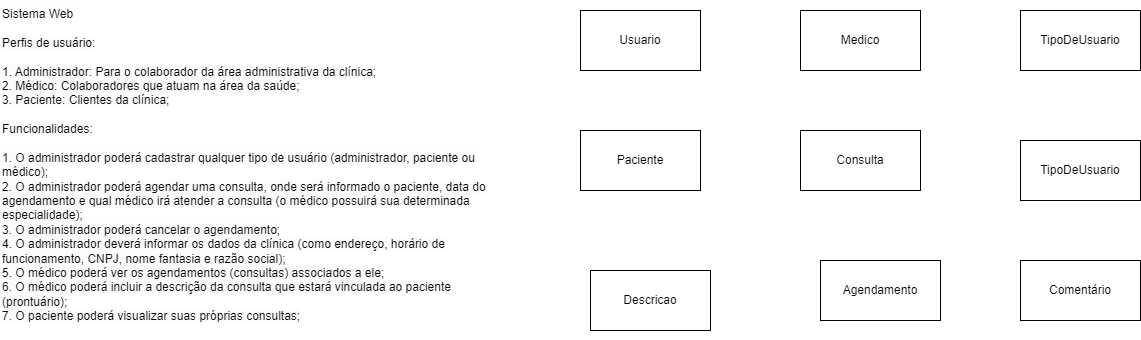

The diagram above was exported from draw.io. Its source (the exported page's mxGraphModel, read from the mxfile embedded in the PNG):
<mxGraphModel dx="2501" dy="761" grid="1" gridSize="10" guides="1" tooltips="1" connect="1" arrows="1" fold="1" page="1" pageScale="1" pageWidth="827" pageHeight="1169" math="0" shadow="0">
  <root>
    <mxCell id="0" />
    <mxCell id="1" parent="0" />
    <mxCell id="U1ye9L26KNHbv4chpI1P-1" value="&lt;span style=&quot;color: rgb(0, 0, 0); font-family: Helvetica; font-size: 12px; font-style: normal; font-variant-ligatures: normal; font-variant-caps: normal; font-weight: 400; letter-spacing: normal; orphans: 2; text-align: left; text-indent: 0px; text-transform: none; widows: 2; word-spacing: 0px; -webkit-text-stroke-width: 0px; background-color: rgb(251, 251, 251); text-decoration-thickness: initial; text-decoration-style: initial; text-decoration-color: initial; float: none; display: inline !important;&quot;&gt;Sistema Web&lt;/span&gt;&lt;br style=&quot;border-color: var(--border-color); padding: 0px; margin: 0px; color: rgb(0, 0, 0); font-family: Helvetica; font-size: 12px; font-style: normal; font-variant-ligatures: normal; font-variant-caps: normal; font-weight: 400; letter-spacing: normal; orphans: 2; text-align: left; text-indent: 0px; text-transform: none; widows: 2; word-spacing: 0px; -webkit-text-stroke-width: 0px; background-color: rgb(251, 251, 251); text-decoration-thickness: initial; text-decoration-style: initial; text-decoration-color: initial;&quot;&gt;&lt;br style=&quot;border-color: var(--border-color); padding: 0px; margin: 0px; color: rgb(0, 0, 0); font-family: Helvetica; font-size: 12px; font-style: normal; font-variant-ligatures: normal; font-variant-caps: normal; font-weight: 400; letter-spacing: normal; orphans: 2; text-align: left; text-indent: 0px; text-transform: none; widows: 2; word-spacing: 0px; -webkit-text-stroke-width: 0px; background-color: rgb(251, 251, 251); text-decoration-thickness: initial; text-decoration-style: initial; text-decoration-color: initial;&quot;&gt;&lt;span style=&quot;color: rgb(0, 0, 0); font-family: Helvetica; font-size: 12px; font-style: normal; font-variant-ligatures: normal; font-variant-caps: normal; font-weight: 400; letter-spacing: normal; orphans: 2; text-align: left; text-indent: 0px; text-transform: none; widows: 2; word-spacing: 0px; -webkit-text-stroke-width: 0px; background-color: rgb(251, 251, 251); text-decoration-thickness: initial; text-decoration-style: initial; text-decoration-color: initial; float: none; display: inline !important;&quot;&gt;Perfis de usuário:&lt;/span&gt;&lt;br style=&quot;border-color: var(--border-color); padding: 0px; margin: 0px; color: rgb(0, 0, 0); font-family: Helvetica; font-size: 12px; font-style: normal; font-variant-ligatures: normal; font-variant-caps: normal; font-weight: 400; letter-spacing: normal; orphans: 2; text-align: left; text-indent: 0px; text-transform: none; widows: 2; word-spacing: 0px; -webkit-text-stroke-width: 0px; background-color: rgb(251, 251, 251); text-decoration-thickness: initial; text-decoration-style: initial; text-decoration-color: initial;&quot;&gt;&lt;br style=&quot;border-color: var(--border-color); padding: 0px; margin: 0px; color: rgb(0, 0, 0); font-family: Helvetica; font-size: 12px; font-style: normal; font-variant-ligatures: normal; font-variant-caps: normal; font-weight: 400; letter-spacing: normal; orphans: 2; text-align: left; text-indent: 0px; text-transform: none; widows: 2; word-spacing: 0px; -webkit-text-stroke-width: 0px; background-color: rgb(251, 251, 251); text-decoration-thickness: initial; text-decoration-style: initial; text-decoration-color: initial;&quot;&gt;&lt;span style=&quot;color: rgb(0, 0, 0); font-family: Helvetica; font-size: 12px; font-style: normal; font-variant-ligatures: normal; font-variant-caps: normal; font-weight: 400; letter-spacing: normal; orphans: 2; text-align: left; text-indent: 0px; text-transform: none; widows: 2; word-spacing: 0px; -webkit-text-stroke-width: 0px; background-color: rgb(251, 251, 251); text-decoration-thickness: initial; text-decoration-style: initial; text-decoration-color: initial; float: none; display: inline !important;&quot;&gt;1. Administrador: Para o colaborador da área administrativa da clínica;&lt;/span&gt;&lt;br style=&quot;border-color: var(--border-color); padding: 0px; margin: 0px; color: rgb(0, 0, 0); font-family: Helvetica; font-size: 12px; font-style: normal; font-variant-ligatures: normal; font-variant-caps: normal; font-weight: 400; letter-spacing: normal; orphans: 2; text-align: left; text-indent: 0px; text-transform: none; widows: 2; word-spacing: 0px; -webkit-text-stroke-width: 0px; background-color: rgb(251, 251, 251); text-decoration-thickness: initial; text-decoration-style: initial; text-decoration-color: initial;&quot;&gt;&lt;span style=&quot;color: rgb(0, 0, 0); font-family: Helvetica; font-size: 12px; font-style: normal; font-variant-ligatures: normal; font-variant-caps: normal; font-weight: 400; letter-spacing: normal; orphans: 2; text-align: left; text-indent: 0px; text-transform: none; widows: 2; word-spacing: 0px; -webkit-text-stroke-width: 0px; background-color: rgb(251, 251, 251); text-decoration-thickness: initial; text-decoration-style: initial; text-decoration-color: initial; float: none; display: inline !important;&quot;&gt;2. Médico: Colaboradores que atuam na área da saúde;&lt;/span&gt;&lt;br style=&quot;border-color: var(--border-color); padding: 0px; margin: 0px; color: rgb(0, 0, 0); font-family: Helvetica; font-size: 12px; font-style: normal; font-variant-ligatures: normal; font-variant-caps: normal; font-weight: 400; letter-spacing: normal; orphans: 2; text-align: left; text-indent: 0px; text-transform: none; widows: 2; word-spacing: 0px; -webkit-text-stroke-width: 0px; background-color: rgb(251, 251, 251); text-decoration-thickness: initial; text-decoration-style: initial; text-decoration-color: initial;&quot;&gt;&lt;span style=&quot;color: rgb(0, 0, 0); font-family: Helvetica; font-size: 12px; font-style: normal; font-variant-ligatures: normal; font-variant-caps: normal; font-weight: 400; letter-spacing: normal; orphans: 2; text-align: left; text-indent: 0px; text-transform: none; widows: 2; word-spacing: 0px; -webkit-text-stroke-width: 0px; background-color: rgb(251, 251, 251); text-decoration-thickness: initial; text-decoration-style: initial; text-decoration-color: initial; float: none; display: inline !important;&quot;&gt;3. Paciente: Clientes da clínica;&lt;/span&gt;&lt;br style=&quot;border-color: var(--border-color); padding: 0px; margin: 0px; color: rgb(0, 0, 0); font-family: Helvetica; font-size: 12px; font-style: normal; font-variant-ligatures: normal; font-variant-caps: normal; font-weight: 400; letter-spacing: normal; orphans: 2; text-align: left; text-indent: 0px; text-transform: none; widows: 2; word-spacing: 0px; -webkit-text-stroke-width: 0px; background-color: rgb(251, 251, 251); text-decoration-thickness: initial; text-decoration-style: initial; text-decoration-color: initial;&quot;&gt;&lt;br style=&quot;border-color: var(--border-color); padding: 0px; margin: 0px; color: rgb(0, 0, 0); font-family: Helvetica; font-size: 12px; font-style: normal; font-variant-ligatures: normal; font-variant-caps: normal; font-weight: 400; letter-spacing: normal; orphans: 2; text-align: left; text-indent: 0px; text-transform: none; widows: 2; word-spacing: 0px; -webkit-text-stroke-width: 0px; background-color: rgb(251, 251, 251); text-decoration-thickness: initial; text-decoration-style: initial; text-decoration-color: initial;&quot;&gt;&lt;span style=&quot;color: rgb(0, 0, 0); font-family: Helvetica; font-size: 12px; font-style: normal; font-variant-ligatures: normal; font-variant-caps: normal; font-weight: 400; letter-spacing: normal; orphans: 2; text-align: left; text-indent: 0px; text-transform: none; widows: 2; word-spacing: 0px; -webkit-text-stroke-width: 0px; background-color: rgb(251, 251, 251); text-decoration-thickness: initial; text-decoration-style: initial; text-decoration-color: initial; float: none; display: inline !important;&quot;&gt;Funcionalidades:&lt;/span&gt;&lt;br style=&quot;border-color: var(--border-color); padding: 0px; margin: 0px; color: rgb(0, 0, 0); font-family: Helvetica; font-size: 12px; font-style: normal; font-variant-ligatures: normal; font-variant-caps: normal; font-weight: 400; letter-spacing: normal; orphans: 2; text-align: left; text-indent: 0px; text-transform: none; widows: 2; word-spacing: 0px; -webkit-text-stroke-width: 0px; background-color: rgb(251, 251, 251); text-decoration-thickness: initial; text-decoration-style: initial; text-decoration-color: initial;&quot;&gt;&lt;br style=&quot;border-color: var(--border-color); padding: 0px; margin: 0px; color: rgb(0, 0, 0); font-family: Helvetica; font-size: 12px; font-style: normal; font-variant-ligatures: normal; font-variant-caps: normal; font-weight: 400; letter-spacing: normal; orphans: 2; text-align: left; text-indent: 0px; text-transform: none; widows: 2; word-spacing: 0px; -webkit-text-stroke-width: 0px; background-color: rgb(251, 251, 251); text-decoration-thickness: initial; text-decoration-style: initial; text-decoration-color: initial;&quot;&gt;&lt;span style=&quot;color: rgb(0, 0, 0); font-family: Helvetica; font-size: 12px; font-style: normal; font-variant-ligatures: normal; font-variant-caps: normal; font-weight: 400; letter-spacing: normal; orphans: 2; text-align: left; text-indent: 0px; text-transform: none; widows: 2; word-spacing: 0px; -webkit-text-stroke-width: 0px; background-color: rgb(251, 251, 251); text-decoration-thickness: initial; text-decoration-style: initial; text-decoration-color: initial; float: none; display: inline !important;&quot;&gt;1. O administrador poderá cadastrar qualquer tipo de usuário (administrador, paciente ou&lt;/span&gt;&lt;br style=&quot;border-color: var(--border-color); padding: 0px; margin: 0px; color: rgb(0, 0, 0); font-family: Helvetica; font-size: 12px; font-style: normal; font-variant-ligatures: normal; font-variant-caps: normal; font-weight: 400; letter-spacing: normal; orphans: 2; text-align: left; text-indent: 0px; text-transform: none; widows: 2; word-spacing: 0px; -webkit-text-stroke-width: 0px; background-color: rgb(251, 251, 251); text-decoration-thickness: initial; text-decoration-style: initial; text-decoration-color: initial;&quot;&gt;&lt;span style=&quot;color: rgb(0, 0, 0); font-family: Helvetica; font-size: 12px; font-style: normal; font-variant-ligatures: normal; font-variant-caps: normal; font-weight: 400; letter-spacing: normal; orphans: 2; text-align: left; text-indent: 0px; text-transform: none; widows: 2; word-spacing: 0px; -webkit-text-stroke-width: 0px; background-color: rgb(251, 251, 251); text-decoration-thickness: initial; text-decoration-style: initial; text-decoration-color: initial; float: none; display: inline !important;&quot;&gt;médico);&lt;/span&gt;&lt;br style=&quot;border-color: var(--border-color); padding: 0px; margin: 0px; color: rgb(0, 0, 0); font-family: Helvetica; font-size: 12px; font-style: normal; font-variant-ligatures: normal; font-variant-caps: normal; font-weight: 400; letter-spacing: normal; orphans: 2; text-align: left; text-indent: 0px; text-transform: none; widows: 2; word-spacing: 0px; -webkit-text-stroke-width: 0px; background-color: rgb(251, 251, 251); text-decoration-thickness: initial; text-decoration-style: initial; text-decoration-color: initial;&quot;&gt;&lt;span style=&quot;color: rgb(0, 0, 0); font-family: Helvetica; font-size: 12px; font-style: normal; font-variant-ligatures: normal; font-variant-caps: normal; font-weight: 400; letter-spacing: normal; orphans: 2; text-align: left; text-indent: 0px; text-transform: none; widows: 2; word-spacing: 0px; -webkit-text-stroke-width: 0px; background-color: rgb(251, 251, 251); text-decoration-thickness: initial; text-decoration-style: initial; text-decoration-color: initial; float: none; display: inline !important;&quot;&gt;2. O administrador poderá agendar uma consulta, onde será informado o paciente, data do&lt;/span&gt;&lt;br style=&quot;border-color: var(--border-color); padding: 0px; margin: 0px; color: rgb(0, 0, 0); font-family: Helvetica; font-size: 12px; font-style: normal; font-variant-ligatures: normal; font-variant-caps: normal; font-weight: 400; letter-spacing: normal; orphans: 2; text-align: left; text-indent: 0px; text-transform: none; widows: 2; word-spacing: 0px; -webkit-text-stroke-width: 0px; background-color: rgb(251, 251, 251); text-decoration-thickness: initial; text-decoration-style: initial; text-decoration-color: initial;&quot;&gt;&lt;span style=&quot;color: rgb(0, 0, 0); font-family: Helvetica; font-size: 12px; font-style: normal; font-variant-ligatures: normal; font-variant-caps: normal; font-weight: 400; letter-spacing: normal; orphans: 2; text-align: left; text-indent: 0px; text-transform: none; widows: 2; word-spacing: 0px; -webkit-text-stroke-width: 0px; background-color: rgb(251, 251, 251); text-decoration-thickness: initial; text-decoration-style: initial; text-decoration-color: initial; float: none; display: inline !important;&quot;&gt;agendamento e qual médico irá atender a consulta (o médico possuirá sua determinada&lt;/span&gt;&lt;br style=&quot;border-color: var(--border-color); padding: 0px; margin: 0px; color: rgb(0, 0, 0); font-family: Helvetica; font-size: 12px; font-style: normal; font-variant-ligatures: normal; font-variant-caps: normal; font-weight: 400; letter-spacing: normal; orphans: 2; text-align: left; text-indent: 0px; text-transform: none; widows: 2; word-spacing: 0px; -webkit-text-stroke-width: 0px; background-color: rgb(251, 251, 251); text-decoration-thickness: initial; text-decoration-style: initial; text-decoration-color: initial;&quot;&gt;&lt;span style=&quot;color: rgb(0, 0, 0); font-family: Helvetica; font-size: 12px; font-style: normal; font-variant-ligatures: normal; font-variant-caps: normal; font-weight: 400; letter-spacing: normal; orphans: 2; text-align: left; text-indent: 0px; text-transform: none; widows: 2; word-spacing: 0px; -webkit-text-stroke-width: 0px; background-color: rgb(251, 251, 251); text-decoration-thickness: initial; text-decoration-style: initial; text-decoration-color: initial; float: none; display: inline !important;&quot;&gt;especialidade);&lt;/span&gt;&lt;br style=&quot;border-color: var(--border-color); padding: 0px; margin: 0px; color: rgb(0, 0, 0); font-family: Helvetica; font-size: 12px; font-style: normal; font-variant-ligatures: normal; font-variant-caps: normal; font-weight: 400; letter-spacing: normal; orphans: 2; text-align: left; text-indent: 0px; text-transform: none; widows: 2; word-spacing: 0px; -webkit-text-stroke-width: 0px; background-color: rgb(251, 251, 251); text-decoration-thickness: initial; text-decoration-style: initial; text-decoration-color: initial;&quot;&gt;&lt;span style=&quot;color: rgb(0, 0, 0); font-family: Helvetica; font-size: 12px; font-style: normal; font-variant-ligatures: normal; font-variant-caps: normal; font-weight: 400; letter-spacing: normal; orphans: 2; text-align: left; text-indent: 0px; text-transform: none; widows: 2; word-spacing: 0px; -webkit-text-stroke-width: 0px; background-color: rgb(251, 251, 251); text-decoration-thickness: initial; text-decoration-style: initial; text-decoration-color: initial; float: none; display: inline !important;&quot;&gt;3. O administrador poderá cancelar o agendamento;&lt;/span&gt;&lt;br style=&quot;border-color: var(--border-color); padding: 0px; margin: 0px; color: rgb(0, 0, 0); font-family: Helvetica; font-size: 12px; font-style: normal; font-variant-ligatures: normal; font-variant-caps: normal; font-weight: 400; letter-spacing: normal; orphans: 2; text-align: left; text-indent: 0px; text-transform: none; widows: 2; word-spacing: 0px; -webkit-text-stroke-width: 0px; background-color: rgb(251, 251, 251); text-decoration-thickness: initial; text-decoration-style: initial; text-decoration-color: initial;&quot;&gt;&lt;span style=&quot;color: rgb(0, 0, 0); font-family: Helvetica; font-size: 12px; font-style: normal; font-variant-ligatures: normal; font-variant-caps: normal; font-weight: 400; letter-spacing: normal; orphans: 2; text-align: left; text-indent: 0px; text-transform: none; widows: 2; word-spacing: 0px; -webkit-text-stroke-width: 0px; background-color: rgb(251, 251, 251); text-decoration-thickness: initial; text-decoration-style: initial; text-decoration-color: initial; float: none; display: inline !important;&quot;&gt;4. O administrador deverá informar os dados da clínica (como endereço, horário de&lt;/span&gt;&lt;br style=&quot;border-color: var(--border-color); padding: 0px; margin: 0px; color: rgb(0, 0, 0); font-family: Helvetica; font-size: 12px; font-style: normal; font-variant-ligatures: normal; font-variant-caps: normal; font-weight: 400; letter-spacing: normal; orphans: 2; text-align: left; text-indent: 0px; text-transform: none; widows: 2; word-spacing: 0px; -webkit-text-stroke-width: 0px; background-color: rgb(251, 251, 251); text-decoration-thickness: initial; text-decoration-style: initial; text-decoration-color: initial;&quot;&gt;&lt;span style=&quot;color: rgb(0, 0, 0); font-family: Helvetica; font-size: 12px; font-style: normal; font-variant-ligatures: normal; font-variant-caps: normal; font-weight: 400; letter-spacing: normal; orphans: 2; text-align: left; text-indent: 0px; text-transform: none; widows: 2; word-spacing: 0px; -webkit-text-stroke-width: 0px; background-color: rgb(251, 251, 251); text-decoration-thickness: initial; text-decoration-style: initial; text-decoration-color: initial; float: none; display: inline !important;&quot;&gt;funcionamento, CNPJ, nome fantasia e razão social);&lt;/span&gt;&lt;br style=&quot;border-color: var(--border-color); padding: 0px; margin: 0px; color: rgb(0, 0, 0); font-family: Helvetica; font-size: 12px; font-style: normal; font-variant-ligatures: normal; font-variant-caps: normal; font-weight: 400; letter-spacing: normal; orphans: 2; text-align: left; text-indent: 0px; text-transform: none; widows: 2; word-spacing: 0px; -webkit-text-stroke-width: 0px; background-color: rgb(251, 251, 251); text-decoration-thickness: initial; text-decoration-style: initial; text-decoration-color: initial;&quot;&gt;&lt;span style=&quot;color: rgb(0, 0, 0); font-family: Helvetica; font-size: 12px; font-style: normal; font-variant-ligatures: normal; font-variant-caps: normal; font-weight: 400; letter-spacing: normal; orphans: 2; text-align: left; text-indent: 0px; text-transform: none; widows: 2; word-spacing: 0px; -webkit-text-stroke-width: 0px; background-color: rgb(251, 251, 251); text-decoration-thickness: initial; text-decoration-style: initial; text-decoration-color: initial; float: none; display: inline !important;&quot;&gt;5. O médico poderá ver os agendamentos (consultas) associados a ele;&lt;/span&gt;&lt;br style=&quot;border-color: var(--border-color); padding: 0px; margin: 0px; color: rgb(0, 0, 0); font-family: Helvetica; font-size: 12px; font-style: normal; font-variant-ligatures: normal; font-variant-caps: normal; font-weight: 400; letter-spacing: normal; orphans: 2; text-align: left; text-indent: 0px; text-transform: none; widows: 2; word-spacing: 0px; -webkit-text-stroke-width: 0px; background-color: rgb(251, 251, 251); text-decoration-thickness: initial; text-decoration-style: initial; text-decoration-color: initial;&quot;&gt;&lt;span style=&quot;color: rgb(0, 0, 0); font-family: Helvetica; font-size: 12px; font-style: normal; font-variant-ligatures: normal; font-variant-caps: normal; font-weight: 400; letter-spacing: normal; orphans: 2; text-align: left; text-indent: 0px; text-transform: none; widows: 2; word-spacing: 0px; -webkit-text-stroke-width: 0px; background-color: rgb(251, 251, 251); text-decoration-thickness: initial; text-decoration-style: initial; text-decoration-color: initial; float: none; display: inline !important;&quot;&gt;6. O médico poderá incluir a descrição da consulta que estará vinculada ao paciente&lt;/span&gt;&lt;br style=&quot;border-color: var(--border-color); padding: 0px; margin: 0px; color: rgb(0, 0, 0); font-family: Helvetica; font-size: 12px; font-style: normal; font-variant-ligatures: normal; font-variant-caps: normal; font-weight: 400; letter-spacing: normal; orphans: 2; text-align: left; text-indent: 0px; text-transform: none; widows: 2; word-spacing: 0px; -webkit-text-stroke-width: 0px; background-color: rgb(251, 251, 251); text-decoration-thickness: initial; text-decoration-style: initial; text-decoration-color: initial;&quot;&gt;&lt;span style=&quot;color: rgb(0, 0, 0); font-family: Helvetica; font-size: 12px; font-style: normal; font-variant-ligatures: normal; font-variant-caps: normal; font-weight: 400; letter-spacing: normal; orphans: 2; text-align: left; text-indent: 0px; text-transform: none; widows: 2; word-spacing: 0px; -webkit-text-stroke-width: 0px; background-color: rgb(251, 251, 251); text-decoration-thickness: initial; text-decoration-style: initial; text-decoration-color: initial; float: none; display: inline !important;&quot;&gt;(prontuário);&lt;/span&gt;&lt;br style=&quot;border-color: var(--border-color); padding: 0px; margin: 0px; color: rgb(0, 0, 0); font-family: Helvetica; font-size: 12px; font-style: normal; font-variant-ligatures: normal; font-variant-caps: normal; font-weight: 400; letter-spacing: normal; orphans: 2; text-align: left; text-indent: 0px; text-transform: none; widows: 2; word-spacing: 0px; -webkit-text-stroke-width: 0px; background-color: rgb(251, 251, 251); text-decoration-thickness: initial; text-decoration-style: initial; text-decoration-color: initial;&quot;&gt;&lt;span style=&quot;color: rgb(0, 0, 0); font-family: Helvetica; font-size: 12px; font-style: normal; font-variant-ligatures: normal; font-variant-caps: normal; font-weight: 400; letter-spacing: normal; orphans: 2; text-align: left; text-indent: 0px; text-transform: none; widows: 2; word-spacing: 0px; -webkit-text-stroke-width: 0px; background-color: rgb(251, 251, 251); text-decoration-thickness: initial; text-decoration-style: initial; text-decoration-color: initial; float: none; display: inline !important;&quot;&gt;7. O paciente poderá visualizar suas próprias consultas;&lt;/span&gt;" style="text;whiteSpace=wrap;html=1;" vertex="1" parent="1">
      <mxGeometry x="-150" y="30" width="520" height="340" as="geometry" />
    </mxCell>
    <mxCell id="U1ye9L26KNHbv4chpI1P-4" value="Usuario" style="rounded=0;whiteSpace=wrap;html=1;" vertex="1" parent="1">
      <mxGeometry x="430" y="40" width="120" height="60" as="geometry" />
    </mxCell>
    <mxCell id="U1ye9L26KNHbv4chpI1P-5" value="Medico" style="rounded=0;whiteSpace=wrap;html=1;" vertex="1" parent="1">
      <mxGeometry x="650" y="40" width="120" height="60" as="geometry" />
    </mxCell>
    <mxCell id="U1ye9L26KNHbv4chpI1P-6" value="TipoDeUsuario" style="rounded=0;whiteSpace=wrap;html=1;" vertex="1" parent="1">
      <mxGeometry x="870" y="40" width="120" height="60" as="geometry" />
    </mxCell>
    <mxCell id="U1ye9L26KNHbv4chpI1P-7" value="Agendamento" style="rounded=0;whiteSpace=wrap;html=1;" vertex="1" parent="1">
      <mxGeometry x="670" y="290" width="120" height="60" as="geometry" />
    </mxCell>
    <mxCell id="U1ye9L26KNHbv4chpI1P-8" value="TipoDeUsuario" style="rounded=0;whiteSpace=wrap;html=1;" vertex="1" parent="1">
      <mxGeometry x="870" y="170" width="120" height="60" as="geometry" />
    </mxCell>
    <mxCell id="U1ye9L26KNHbv4chpI1P-9" value="Paciente" style="rounded=0;whiteSpace=wrap;html=1;" vertex="1" parent="1">
      <mxGeometry x="430" y="160" width="120" height="60" as="geometry" />
    </mxCell>
    <mxCell id="U1ye9L26KNHbv4chpI1P-10" value="Consulta" style="rounded=0;whiteSpace=wrap;html=1;" vertex="1" parent="1">
      <mxGeometry x="650" y="160" width="120" height="60" as="geometry" />
    </mxCell>
    <mxCell id="U1ye9L26KNHbv4chpI1P-11" value="Comentário" style="rounded=0;whiteSpace=wrap;html=1;" vertex="1" parent="1">
      <mxGeometry x="870" y="290" width="120" height="60" as="geometry" />
    </mxCell>
    <mxCell id="U1ye9L26KNHbv4chpI1P-12" value="Descricao" style="rounded=0;whiteSpace=wrap;html=1;" vertex="1" parent="1">
      <mxGeometry x="440" y="300" width="120" height="60" as="geometry" />
    </mxCell>
  </root>
</mxGraphModel>